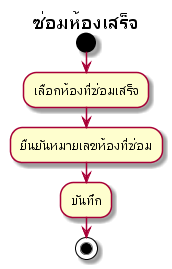

The diagram above was rendered by PlantUML. Its source (embedded in the PNG):
@startuml
title : ซ่อมห้องเสร็จ
start
:เลือกห้องที่ซ่อมเสร็จ;
:ยืนยันหมายเลขห้องที่ซ่อม;
:บันทึก;
stop
@enduml